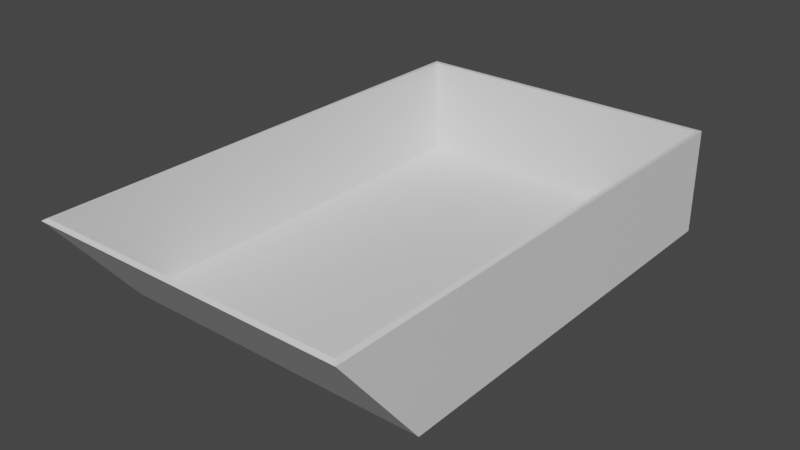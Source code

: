 # Source: Box.blend  (saved by Blender 2.82.7; exported with 4.5.12 LTS)
import bpy
from mathutils import Matrix  # noqa: F401  (used for matrix-valued properties, if any)

bpy.ops.wm.read_factory_settings(use_empty=True)
scene = bpy.context.scene
scene.name = 'Scene'

# ---- collections
col_collection = bpy.data.collections.new('Collection'); scene.collection.children.link(col_collection)

# ---- materials (node trees are filled in below, after node groups)
mat_box = bpy.data.materials.new('Box')
mat_box.alpha_threshold = 0.0
mat_box.use_transparent_shadow = False
mat_box.line_color = (0.0, 0.0, 0.0, 1.0)

# ---- material node trees
mat_box.use_nodes = True; mat_box.node_tree.nodes.clear()
_N = mat_box.node_tree.nodes; _L = mat_box.node_tree.links
n0 = _N.new('ShaderNodeOutputMaterial'); n0.name = 'Material Output'; n0.location = (300, 300)
n1 = _N.new('ShaderNodeBsdfPrincipled'); n1.name = 'Principled BSDF'; n1.location = (10, 300)
n1.distribution = 'GGX'
n1.subsurface_method = 'BURLEY'
n1.inputs[2].default_value = 0.4
n1.inputs[3].default_value = 1.45
n1.inputs[27].default_value = (0.0, 0.0, 0.0, 1.0)
n1.inputs[28].default_value = 1.0
_L.new(n1.outputs[0], n0.inputs[0])
n0.is_active_output = True

# ---- world
world_world = bpy.data.worlds.new('World'); scene.world = world_world
world_world.use_nodes = True; world_world.node_tree.nodes.clear()
_N = world_world.node_tree.nodes; _L = world_world.node_tree.links
n0 = _N.new('ShaderNodeOutputWorld'); n0.name = 'World Output'; n0.location = (300, 300)
n1 = _N.new('ShaderNodeBackground'); n1.name = 'Background'; n1.location = (10, 300)
n1.inputs[0].default_value = (0.05088, 0.05088, 0.05088, 1.0)
_L.new(n1.outputs[0], n0.inputs[0])
n0.is_active_output = True
world_world.color = (0.05088, 0.05088, 0.05088)
world_world.use_sun_shadow = False
world_world.sun_shadow_jitter_overblur = 0.0

# ---- meshes
me_cube = bpy.data.meshes.new('Cube')
me_cube.from_pydata([(-0.075, 4.371e-09, 0.1), (-0.075, 0.05, 0.14), (-0.075, -4.371e-09, -0.1), (-0.075, 0.05, -0.1), (0.075, 4.371e-09, 0.1), (0.075, 0.05, 0.14), (0.075, -4.371e-09, -0.1), (0.075, 0.05, -0.1), (-0.07323, 0.002078, 0.099), (-0.073, 0.05125, 0.1384), (-0.073, 0.002, -0.098), (-0.073, 0.05, -0.098), (0.07323, 0.002078, 0.099), (0.073, 0.05125, 0.1384), (0.073, 0.002, -0.098), (0.073, 0.05, -0.098)], [], [(0, 1, 3, 2), (2, 3, 7, 6), (6, 7, 5, 4), (4, 5, 1, 0), (2, 6, 4, 0), (8, 10, 11, 9), (10, 14, 15, 11), (14, 12, 13, 15), (12, 8, 9, 13), (10, 8, 12, 14), (3, 1, 9, 11), (7, 3, 11, 15), (5, 7, 15, 13), (1, 5, 13, 9)])
_uv = me_cube.uv_layers.new(name='UVMap')
_uv.uv.foreach_set('vector', [0.375, 0.0, 0.625, 0.0, 0.625, 0.25, 0.375, 0.25, 0.375, 0.25, 0.625, 0.25, 0.625, 0.5, 0.375, 0.5, 0.375, 0.5, 0.625, 0.5, 0.625, 0.75, 0.375, 0.75, 0.375, 0.75, 0.625, 0.75, 0.625, 1.0, 0.375, 1.0, 0.125, 0.5, 0.375, 0.5, 0.375, 0.75, 0.125, 0.75, 0.375, 0.0, 0.375, 0.25, 0.625, 0.25, 0.625, 0.0, 0.375, 0.25, 0.375, 0.5, 0.625, 0.5, 0.625, 0.25, 0.375, 0.5, 0.375, 0.75, 0.625, 0.75, 0.625, 0.5, 0.375, 0.75, 0.375, 1.0, 0.625, 1.0, 0.625, 0.75, 0.125, 0.5, 0.125, 0.75, 0.375, 0.75, 0.375, 0.5, 0.625, 0.25, 0.625, 0.0, 0.625, 0.0, 0.625, 0.25, 0.625, 0.5, 0.625, 0.25, 0.625, 0.25, 0.625, 0.5, 0.625, 0.75, 0.625, 0.5, 0.625, 0.5, 0.625, 0.75, 0.625, 1.0, 0.625, 0.75, 0.625, 0.75, 0.625, 1.0])
me_cube.materials.append(mat_box)
me_cube.use_remesh_fix_poles = True
me_cube.use_remesh_preserve_attributes = False
me_cube.use_mirror_vertex_groups = False
me_cube.update()

# ---- objects
ob_box = bpy.data.objects.new('Box', me_cube)

# ---- transforms, parenting, visibility, modifiers, constraints
ob_box.location = (0.0, 0.0, 0.0)
ob_box.rotation_euler = (1.571, -0.0, 0.0)
ob_box.lineart.crease_threshold = 0.0

# ---- collection membership
col_collection.objects.link(ob_box)

# ---- scene / render settings (as saved in the file)
scene.frame_start = 1; scene.frame_end = 250; scene.frame_set(1)
scene.render.engine = 'BLENDER_EEVEE_NEXT'
scene.cycles.use_denoising = False
scene.cycles.samples = 128
scene.cycles.sampling_pattern = 'TABULATED_SOBOL'
scene.cycles.use_adaptive_sampling = False
scene.cycles.use_light_tree = False
scene.view_settings.view_transform = 'Filmic'
bpy.context.view_layer.update()

# ---- added for rendering (the .blend has no active camera and no usable light): camera, sun
cam_auto = bpy.data.cameras.new('AutoCamera')
cam_auto.lens = 50.0
cam_auto.sensor_width = 36.0
cam_auto.clip_end = 1000.0
ob_auto_camera = bpy.data.objects.new('AutoCamera', cam_auto)
scene.collection.objects.link(ob_auto_camera)
ob_auto_camera.location = (0.266115, -0.339338, 0.238517)
ob_auto_camera.rotation_euler = (1.09748, -7.21219e-08, 0.694738)
scene.camera = ob_auto_camera
light_auto_sun = bpy.data.lights.new('AutoSun', 'SUN')
light_auto_sun.energy = 3.0
light_auto_sun.angle = 0.0523599
ob_auto_sun = bpy.data.objects.new('AutoSun', light_auto_sun)
scene.collection.objects.link(ob_auto_sun)
ob_auto_sun.rotation_euler = (0.872665, 0.174533, 0.523599)
bpy.context.view_layer.update()
